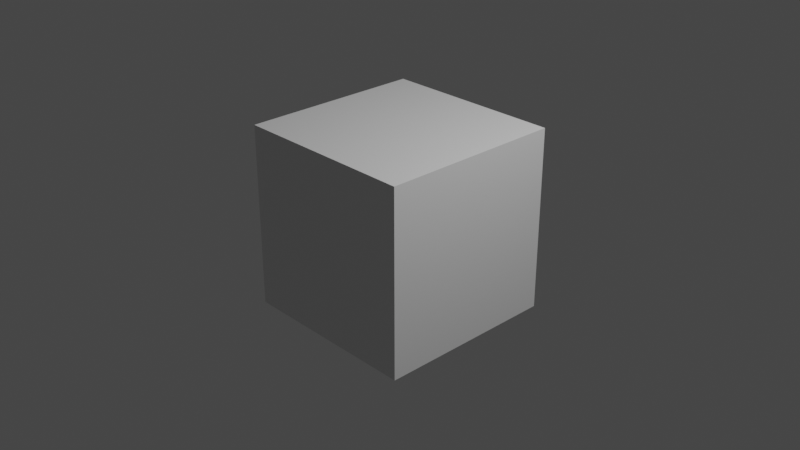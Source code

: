# Source: test.blend  (saved by Blender 3.2.14; exported with 4.5.12 LTS)
import bpy
from mathutils import Matrix  # noqa: F401  (used for matrix-valued properties, if any)

bpy.ops.wm.read_factory_settings(use_empty=True)
scene = bpy.context.scene
scene.name = 'Scene'

# ---- collections
col_collection = bpy.data.collections.new('Collection'); scene.collection.children.link(col_collection)

# ---- materials (node trees are filled in below, after node groups)
mat_material = bpy.data.materials.new('Material')
mat_material.alpha_threshold = 0.0
mat_material.use_transparent_shadow = False
mat_material.line_color = (0.0, 0.0, 0.0, 1.0)

# ---- material node trees
mat_material.use_nodes = True; mat_material.node_tree.nodes.clear()
_N = mat_material.node_tree.nodes; _L = mat_material.node_tree.links
n0 = _N.new('ShaderNodeOutputMaterial'); n0.name = 'Material Output'; n0.location = (300, 300)
n1 = _N.new('ShaderNodeBsdfPrincipled'); n1.name = 'Principled BSDF'; n1.location = (10, 300)
n1.distribution = 'GGX'
n1.subsurface_method = 'RANDOM_WALK_SKIN'
n1.inputs[2].default_value = 0.4
n1.inputs[3].default_value = 1.45
n1.inputs[27].default_value = (0.0, 0.0, 0.0, 1.0)
n1.inputs[28].default_value = 1.0
_L.new(n1.outputs[0], n0.inputs[0])
n0.is_active_output = True

# ---- world
world_world = bpy.data.worlds.new('World'); scene.world = world_world
world_world.use_nodes = True; world_world.node_tree.nodes.clear()
_N = world_world.node_tree.nodes; _L = world_world.node_tree.links
n0 = _N.new('ShaderNodeOutputWorld'); n0.name = 'World Output'; n0.location = (300, 300)
n1 = _N.new('ShaderNodeBackground'); n1.name = 'Background'; n1.location = (10, 300)
n1.inputs[0].default_value = (0.05088, 0.05088, 0.05088, 1.0)
_L.new(n1.outputs[0], n0.inputs[0])
n0.is_active_output = True
world_world.color = (0.05088, 0.05088, 0.05088)
world_world.use_sun_shadow = False
world_world.sun_shadow_jitter_overblur = 0.0

# ---- cameras
cam_camera = bpy.data.cameras.new('Camera')
cam_camera.clip_end = 100.0
cam_camera.ortho_scale = 7.314

# ---- lights
light_light = bpy.data.lights.new('Light', 'POINT')
light_light.transmission_factor = 0.0
light_light.energy = 1000.0
light_light.shadow_soft_size = 0.1
light_light.shadow_maximum_resolution = 0.006
light_light.use_absolute_resolution = True

# ---- meshes
me_cube = bpy.data.meshes.new('Cube')
me_cube.from_pydata([(1.0, 1.0, 1.0), (1.0, 1.0, -1.0), (1.0, -1.0, 1.0), (1.0, -1.0, -1.0), (-1.0, 1.0, 1.0), (-1.0, 1.0, -1.0), (-1.0, -1.0, 1.0), (-1.0, -1.0, -1.0)], [], [(0, 4, 6, 2), (3, 2, 6, 7), (7, 6, 4, 5), (5, 1, 3, 7), (1, 0, 2, 3), (5, 4, 0, 1)])
_uv = me_cube.uv_layers.new(name='UVMap')
_uv.uv.foreach_set('vector', [0.625, 0.5, 0.875, 0.5, 0.875, 0.75, 0.625, 0.75, 0.375, 0.75, 0.625, 0.75, 0.625, 1.0, 0.375, 1.0, 0.375, 0.0, 0.625, 0.0, 0.625, 0.25, 0.375, 0.25, 0.125, 0.5, 0.375, 0.5, 0.375, 0.75, 0.125, 0.75, 0.375, 0.5, 0.625, 0.5, 0.625, 0.75, 0.375, 0.75, 0.375, 0.25, 0.625, 0.25, 0.625, 0.5, 0.375, 0.5])
me_cube.materials.append(mat_material)
me_cube.use_mirror_vertex_groups = False
me_cube.update()

# ---- objects
ob_cube = bpy.data.objects.new('Cube', me_cube)
ob_light = bpy.data.objects.new('Light', light_light)
ob_camera = bpy.data.objects.new('Camera', cam_camera)
ob_mball = bpy.data.objects.new('Mball', None)

# ---- transforms, parenting, visibility, modifiers, constraints
ob_cube.location = (0.0, 0.0, 0.0)
ob_cube.lock_rotations_4d = False
ob_cube.empty_display_type = 'ARROWS'
ob_cube.lineart.crease_threshold = 0.0
ob_light.location = (4.076, 1.005, 5.904)
ob_light.rotation_euler = (0.6503, 0.05522, 1.866)
ob_light.lock_rotations_4d = False
ob_light.empty_display_type = 'ARROWS'
ob_light.color = (0.0, 0.0, 0.0, 0.0)
ob_light.lineart.crease_threshold = 0.0
ob_camera.location = (7.359, -6.926, 4.958)
ob_camera.rotation_euler = (1.109, 0.0, 0.8149)
ob_camera.lock_rotations_4d = False
ob_camera.empty_display_type = 'ARROWS'
ob_camera.color = (0.0, 0.0, 0.0, 0.0)
ob_camera.display_type = 'WIRE'
ob_camera.lineart.crease_threshold = 0.0
ob_mball.location = (-4.326, 0.0, 0.0)
ob_mball.empty_image_offset = (0.0, 0.0)

# ---- collection membership
col_collection.objects.link(ob_cube)
col_collection.objects.link(ob_light)
col_collection.objects.link(ob_camera)
col_collection.objects.link(ob_mball)

# ---- scene / render settings (as saved in the file)
scene.camera = ob_camera
scene.frame_start = 1; scene.frame_end = 250; scene.frame_set(1)
scene.render.engine = 'BLENDER_EEVEE_NEXT'
scene.cycles.sampling_pattern = 'TABULATED_SOBOL'
scene.cycles.use_light_tree = False
scene.view_settings.view_transform = 'Filmic'
bpy.context.view_layer.update()
